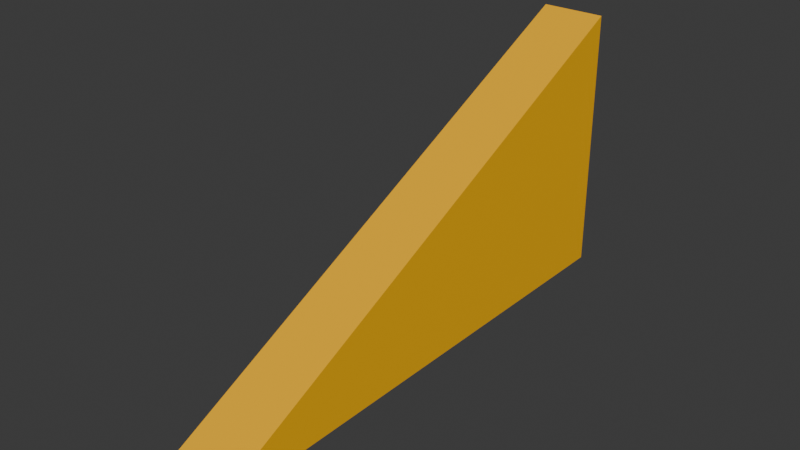 # Source: board_wedge_2.blend  (saved by Blender 4.2.67; exported with 4.5.12 LTS)
import bpy
from mathutils import Matrix  # noqa: F401  (used for matrix-valued properties, if any)

bpy.ops.wm.read_factory_settings(use_empty=True)
scene = bpy.context.scene
scene.name = 'Scene'

# ---- collections
col_collection = bpy.data.collections.new('Collection'); scene.collection.children.link(col_collection)

# ---- materials (node trees are filled in below, after node groups)
mat_material = bpy.data.materials.new('Material')
mat_material.alpha_threshold = 0.0
mat_material.roughness = 0.5
mat_material.line_color = (0.0, 0.0, 0.0, 1.0)
mat_paintable = bpy.data.materials.new('paintable')

# ---- material node trees
mat_material.use_nodes = True; mat_material.node_tree.nodes.clear()
_N = mat_material.node_tree.nodes; _L = mat_material.node_tree.links
n0 = _N.new('ShaderNodeOutputMaterial'); n0.name = 'Material Output'; n0.location = (300, 300)
n1 = _N.new('ShaderNodeBsdfPrincipled'); n1.name = 'Principled BSDF'; n1.location = (10, 300)
n1.inputs[3].default_value = 1.45
_L.new(n1.outputs[0], n0.inputs[0])
n0.is_active_output = True
mat_paintable.use_nodes = True; mat_paintable.node_tree.nodes.clear()
_N = mat_paintable.node_tree.nodes; _L = mat_paintable.node_tree.links
n0 = _N.new('ShaderNodeBsdfPrincipled'); n0.name = 'プリンシプルBSDF'; n0.location = (10, 300)
n0.inputs[0].default_value = (1.0, 0.4969, 0.0, 1.0)
n1 = _N.new('ShaderNodeOutputMaterial'); n1.name = 'マテリアル出力'; n1.location = (300, 300)
_L.new(n0.outputs[0], n1.inputs[0])
n1.is_active_output = True

# ---- world
world_world = bpy.data.worlds.new('World'); scene.world = world_world
world_world.use_nodes = True; world_world.node_tree.nodes.clear()
_N = world_world.node_tree.nodes; _L = world_world.node_tree.links
n0 = _N.new('ShaderNodeOutputWorld'); n0.name = 'World Output'; n0.location = (300, 300)
n1 = _N.new('ShaderNodeBackground'); n1.name = 'Background'; n1.location = (10, 300)
n1.inputs[0].default_value = (0.05088, 0.05088, 0.05088, 1.0)
_L.new(n1.outputs[0], n0.inputs[0])
n0.is_active_output = True
world_world.color = (0.05088, 0.05088, 0.05088)
world_world.sun_shadow_jitter_overblur = 0.0

# ---- meshes
me_cube = bpy.data.meshes.new('Cube')
me_cube.from_pydata([(-0.52, 1.0, 1.0), (-0.52, 1.0, -1.0), (-0.52, -3.0, -1.0), (-1.0, 1.0, 1.0), (-1.0, 1.0, -1.0), (-1.0, -3.0, -1.0)], [], [(0, 5, 2), (1, 5, 4), (0, 2, 1), (3, 1, 4), (0, 3, 5), (1, 2, 5), (3, 0, 1)])
me_cube.polygons.foreach_set('material_index', [1, 1, 1, 1, 1, 1, 1])
_uv = me_cube.uv_layers.new(name='UVMap')
_uv.uv.foreach_set('vector', [0.625, 0.5, 0.125, 0.75, 0.375, 0.75, 0.375, 0.5, 0.125, 0.75, 0.125, 0.5, 0.625, 0.5, 0.375, 0.75, 0.375, 0.5, 0.625, 0.25, 0.375, 0.5, 0.375, 0.25, 0.625, 0.5, 0.625, 0.25, 0.125, 0.75, 0.375, 0.5, 0.375, 0.75, 0.125, 0.75, 0.625, 0.25, 0.625, 0.5, 0.375, 0.5])
me_cube.materials.append(mat_material)
me_cube.materials.append(mat_paintable)
me_cube.use_mirror_vertex_groups = False
me_cube.update()

# ---- objects
ob_cube = bpy.data.objects.new('Cube', me_cube)

# ---- transforms, parenting, visibility, modifiers, constraints
ob_cube.location = (0.0, 0.0, 0.0)
ob_cube.scale = (0.125, 0.125, 0.125)
ob_cube.lock_rotations_4d = False
ob_cube.empty_display_type = 'ARROWS'
ob_cube.lineart.crease_threshold = 0.0

# ---- collection membership
col_collection.objects.link(ob_cube)

# ---- scene / render settings (as saved in the file)
scene.frame_start = 1; scene.frame_end = 250; scene.frame_set(1)
scene.render.engine = 'BLENDER_EEVEE_NEXT'
bpy.context.view_layer.update()

# ---- added for rendering (the .blend has no active camera and no usable light): camera, sun
cam_auto = bpy.data.cameras.new('AutoCamera')
cam_auto.lens = 50.0
cam_auto.sensor_width = 36.0
cam_auto.clip_end = 1000.0
ob_auto_camera = bpy.data.objects.new('AutoCamera', cam_auto)
scene.collection.objects.link(ob_auto_camera)
ob_auto_camera.location = (0.425187, -0.749224, 0.41615)
ob_auto_camera.rotation_euler = (1.09748, -7.21219e-08, 0.694738)
scene.camera = ob_auto_camera
light_auto_sun = bpy.data.lights.new('AutoSun', 'SUN')
light_auto_sun.energy = 3.0
light_auto_sun.angle = 0.0523599
ob_auto_sun = bpy.data.objects.new('AutoSun', light_auto_sun)
scene.collection.objects.link(ob_auto_sun)
ob_auto_sun.rotation_euler = (0.872665, 0.174533, 0.523599)
bpy.context.view_layer.update()
